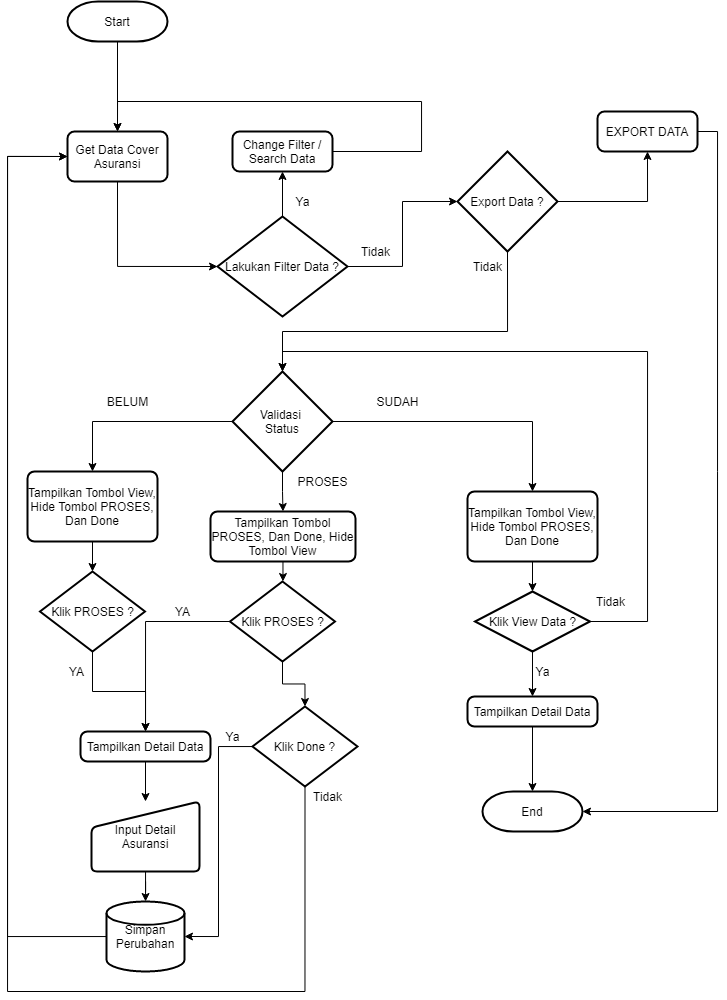

The diagram above was exported from draw.io. Its source (the exported page's mxGraphModel, read from the mxfile embedded in the PNG):
<mxGraphModel dx="1021" dy="612" grid="1" gridSize="10" guides="1" tooltips="1" connect="1" arrows="1" fold="1" page="1" pageScale="1" pageWidth="850" pageHeight="1100" math="0" shadow="0">
  <root>
    <mxCell id="0" />
    <mxCell id="1" parent="0" />
    <mxCell id="nfakY2GIssJ1wdCLR4zc-5" value="" style="edgeStyle=orthogonalEdgeStyle;rounded=0;orthogonalLoop=1;jettySize=auto;html=1;" edge="1" parent="1" source="nfakY2GIssJ1wdCLR4zc-1" target="nfakY2GIssJ1wdCLR4zc-3">
      <mxGeometry relative="1" as="geometry" />
    </mxCell>
    <mxCell id="nfakY2GIssJ1wdCLR4zc-1" value="Start" style="strokeWidth=2;html=1;shape=mxgraph.flowchart.terminator;whiteSpace=wrap;" vertex="1" parent="1">
      <mxGeometry x="100" y="60" width="100" height="40" as="geometry" />
    </mxCell>
    <mxCell id="nfakY2GIssJ1wdCLR4zc-2" value="End" style="strokeWidth=2;html=1;shape=mxgraph.flowchart.terminator;whiteSpace=wrap;" vertex="1" parent="1">
      <mxGeometry x="515" y="850" width="100" height="40" as="geometry" />
    </mxCell>
    <mxCell id="nfakY2GIssJ1wdCLR4zc-15" style="edgeStyle=orthogonalEdgeStyle;rounded=0;orthogonalLoop=1;jettySize=auto;html=1;exitX=0.5;exitY=1;exitDx=0;exitDy=0;entryX=0;entryY=0.5;entryDx=0;entryDy=0;entryPerimeter=0;" edge="1" parent="1" source="nfakY2GIssJ1wdCLR4zc-3" target="nfakY2GIssJ1wdCLR4zc-7">
      <mxGeometry relative="1" as="geometry" />
    </mxCell>
    <mxCell id="nfakY2GIssJ1wdCLR4zc-3" value="Get Data Cover Asuransi" style="rounded=1;whiteSpace=wrap;html=1;absoluteArcSize=1;arcSize=14;strokeWidth=2;" vertex="1" parent="1">
      <mxGeometry x="100" y="190" width="100" height="50" as="geometry" />
    </mxCell>
    <mxCell id="nfakY2GIssJ1wdCLR4zc-11" style="edgeStyle=orthogonalEdgeStyle;rounded=0;orthogonalLoop=1;jettySize=auto;html=1;exitX=0.5;exitY=0;exitDx=0;exitDy=0;exitPerimeter=0;entryX=0.5;entryY=1;entryDx=0;entryDy=0;" edge="1" parent="1" source="nfakY2GIssJ1wdCLR4zc-7" target="nfakY2GIssJ1wdCLR4zc-10">
      <mxGeometry relative="1" as="geometry" />
    </mxCell>
    <mxCell id="nfakY2GIssJ1wdCLR4zc-65" style="edgeStyle=orthogonalEdgeStyle;rounded=0;orthogonalLoop=1;jettySize=auto;html=1;exitX=1;exitY=0.5;exitDx=0;exitDy=0;exitPerimeter=0;entryX=0;entryY=0.5;entryDx=0;entryDy=0;entryPerimeter=0;" edge="1" parent="1" source="nfakY2GIssJ1wdCLR4zc-7" target="nfakY2GIssJ1wdCLR4zc-63">
      <mxGeometry relative="1" as="geometry" />
    </mxCell>
    <mxCell id="nfakY2GIssJ1wdCLR4zc-7" value="Lakukan Filter Data ?" style="strokeWidth=2;html=1;shape=mxgraph.flowchart.decision;whiteSpace=wrap;" vertex="1" parent="1">
      <mxGeometry x="250" y="275" width="130" height="100" as="geometry" />
    </mxCell>
    <mxCell id="nfakY2GIssJ1wdCLR4zc-12" style="edgeStyle=orthogonalEdgeStyle;rounded=0;orthogonalLoop=1;jettySize=auto;html=1;exitX=1;exitY=0.5;exitDx=0;exitDy=0;entryX=0.5;entryY=0;entryDx=0;entryDy=0;" edge="1" parent="1" source="nfakY2GIssJ1wdCLR4zc-10" target="nfakY2GIssJ1wdCLR4zc-3">
      <mxGeometry relative="1" as="geometry">
        <mxPoint x="284" y="160" as="targetPoint" />
        <mxPoint x="454" y="240" as="sourcePoint" />
        <Array as="points">
          <mxPoint x="454" y="210" />
          <mxPoint x="454" y="160" />
          <mxPoint x="150" y="160" />
        </Array>
      </mxGeometry>
    </mxCell>
    <mxCell id="nfakY2GIssJ1wdCLR4zc-10" value="Change Filter / Search Data" style="rounded=1;whiteSpace=wrap;html=1;absoluteArcSize=1;arcSize=14;strokeWidth=2;" vertex="1" parent="1">
      <mxGeometry x="265" y="190" width="100" height="40" as="geometry" />
    </mxCell>
    <mxCell id="nfakY2GIssJ1wdCLR4zc-14" value="Ya" style="text;html=1;align=center;verticalAlign=middle;resizable=0;points=[];autosize=1;strokeColor=none;" vertex="1" parent="1">
      <mxGeometry x="320" y="250" width="30" height="20" as="geometry" />
    </mxCell>
    <mxCell id="nfakY2GIssJ1wdCLR4zc-20" style="edgeStyle=orthogonalEdgeStyle;rounded=0;orthogonalLoop=1;jettySize=auto;html=1;exitX=1;exitY=0.5;exitDx=0;exitDy=0;exitPerimeter=0;entryX=0.5;entryY=0;entryDx=0;entryDy=0;" edge="1" parent="1" source="nfakY2GIssJ1wdCLR4zc-17" target="nfakY2GIssJ1wdCLR4zc-19">
      <mxGeometry relative="1" as="geometry" />
    </mxCell>
    <mxCell id="nfakY2GIssJ1wdCLR4zc-23" value="" style="edgeStyle=orthogonalEdgeStyle;rounded=0;orthogonalLoop=1;jettySize=auto;html=1;" edge="1" parent="1" source="nfakY2GIssJ1wdCLR4zc-17" target="nfakY2GIssJ1wdCLR4zc-22">
      <mxGeometry relative="1" as="geometry" />
    </mxCell>
    <mxCell id="nfakY2GIssJ1wdCLR4zc-26" style="edgeStyle=orthogonalEdgeStyle;rounded=0;orthogonalLoop=1;jettySize=auto;html=1;exitX=0;exitY=0.5;exitDx=0;exitDy=0;exitPerimeter=0;entryX=0.5;entryY=0;entryDx=0;entryDy=0;" edge="1" parent="1" source="nfakY2GIssJ1wdCLR4zc-17" target="nfakY2GIssJ1wdCLR4zc-25">
      <mxGeometry relative="1" as="geometry" />
    </mxCell>
    <mxCell id="nfakY2GIssJ1wdCLR4zc-17" value="Validasi&amp;nbsp;&lt;br&gt;Status" style="strokeWidth=2;html=1;shape=mxgraph.flowchart.decision;whiteSpace=wrap;" vertex="1" parent="1">
      <mxGeometry x="265" y="430" width="100" height="100" as="geometry" />
    </mxCell>
    <mxCell id="nfakY2GIssJ1wdCLR4zc-30" value="" style="edgeStyle=orthogonalEdgeStyle;rounded=0;orthogonalLoop=1;jettySize=auto;html=1;" edge="1" parent="1" source="nfakY2GIssJ1wdCLR4zc-19" target="nfakY2GIssJ1wdCLR4zc-28">
      <mxGeometry relative="1" as="geometry" />
    </mxCell>
    <mxCell id="nfakY2GIssJ1wdCLR4zc-19" value="Tampilkan Tombol View, Hide Tombol PROSES, Dan Done" style="rounded=1;whiteSpace=wrap;html=1;absoluteArcSize=1;arcSize=14;strokeWidth=2;" vertex="1" parent="1">
      <mxGeometry x="500" y="550" width="130" height="70" as="geometry" />
    </mxCell>
    <mxCell id="nfakY2GIssJ1wdCLR4zc-21" value="SUDAH" style="text;html=1;align=center;verticalAlign=middle;resizable=0;points=[];autosize=1;strokeColor=none;" vertex="1" parent="1">
      <mxGeometry x="400" y="450" width="60" height="20" as="geometry" />
    </mxCell>
    <mxCell id="nfakY2GIssJ1wdCLR4zc-48" value="" style="edgeStyle=orthogonalEdgeStyle;rounded=0;orthogonalLoop=1;jettySize=auto;html=1;" edge="1" parent="1" source="nfakY2GIssJ1wdCLR4zc-22" target="nfakY2GIssJ1wdCLR4zc-47">
      <mxGeometry relative="1" as="geometry" />
    </mxCell>
    <mxCell id="nfakY2GIssJ1wdCLR4zc-22" value="Tampilkan Tombol PROSES, Dan Done, Hide Tombol View" style="rounded=1;whiteSpace=wrap;html=1;absoluteArcSize=1;arcSize=14;strokeWidth=2;" vertex="1" parent="1">
      <mxGeometry x="243" y="570" width="145" height="50" as="geometry" />
    </mxCell>
    <mxCell id="nfakY2GIssJ1wdCLR4zc-24" value="PROSES" style="text;html=1;align=center;verticalAlign=middle;resizable=0;points=[];autosize=1;strokeColor=none;" vertex="1" parent="1">
      <mxGeometry x="320" y="530" width="70" height="20" as="geometry" />
    </mxCell>
    <mxCell id="nfakY2GIssJ1wdCLR4zc-41" value="" style="edgeStyle=orthogonalEdgeStyle;rounded=0;orthogonalLoop=1;jettySize=auto;html=1;" edge="1" parent="1" source="nfakY2GIssJ1wdCLR4zc-25" target="nfakY2GIssJ1wdCLR4zc-35">
      <mxGeometry relative="1" as="geometry" />
    </mxCell>
    <mxCell id="nfakY2GIssJ1wdCLR4zc-25" value="Tampilkan Tombol View, Hide Tombol PROSES, Dan Done" style="rounded=1;whiteSpace=wrap;html=1;absoluteArcSize=1;arcSize=14;strokeWidth=2;" vertex="1" parent="1">
      <mxGeometry x="60" y="530" width="130" height="70" as="geometry" />
    </mxCell>
    <mxCell id="nfakY2GIssJ1wdCLR4zc-27" value="BELUM" style="text;html=1;align=center;verticalAlign=middle;resizable=0;points=[];autosize=1;strokeColor=none;" vertex="1" parent="1">
      <mxGeometry x="130" y="450" width="60" height="20" as="geometry" />
    </mxCell>
    <mxCell id="nfakY2GIssJ1wdCLR4zc-31" style="edgeStyle=orthogonalEdgeStyle;rounded=0;orthogonalLoop=1;jettySize=auto;html=1;exitX=1;exitY=0.5;exitDx=0;exitDy=0;exitPerimeter=0;entryX=0.5;entryY=0;entryDx=0;entryDy=0;entryPerimeter=0;" edge="1" parent="1" source="nfakY2GIssJ1wdCLR4zc-28" target="nfakY2GIssJ1wdCLR4zc-17">
      <mxGeometry relative="1" as="geometry">
        <Array as="points">
          <mxPoint x="680" y="680" />
          <mxPoint x="680" y="410" />
          <mxPoint x="315" y="410" />
        </Array>
      </mxGeometry>
    </mxCell>
    <mxCell id="nfakY2GIssJ1wdCLR4zc-34" value="" style="edgeStyle=orthogonalEdgeStyle;rounded=0;orthogonalLoop=1;jettySize=auto;html=1;" edge="1" parent="1" source="nfakY2GIssJ1wdCLR4zc-28" target="nfakY2GIssJ1wdCLR4zc-33">
      <mxGeometry relative="1" as="geometry" />
    </mxCell>
    <mxCell id="nfakY2GIssJ1wdCLR4zc-28" value="Klik View Data ?" style="strokeWidth=2;html=1;shape=mxgraph.flowchart.decision;whiteSpace=wrap;" vertex="1" parent="1">
      <mxGeometry x="507.5" y="650" width="115" height="60" as="geometry" />
    </mxCell>
    <mxCell id="nfakY2GIssJ1wdCLR4zc-29" value="Tidak" style="text;html=1;align=center;verticalAlign=middle;resizable=0;points=[];autosize=1;strokeColor=none;" vertex="1" parent="1">
      <mxGeometry x="388" y="300" width="40" height="20" as="geometry" />
    </mxCell>
    <mxCell id="nfakY2GIssJ1wdCLR4zc-32" value="Tidak" style="text;html=1;align=center;verticalAlign=middle;resizable=0;points=[];autosize=1;strokeColor=none;" vertex="1" parent="1">
      <mxGeometry x="622.5" y="650" width="40" height="20" as="geometry" />
    </mxCell>
    <mxCell id="nfakY2GIssJ1wdCLR4zc-62" style="edgeStyle=orthogonalEdgeStyle;rounded=0;orthogonalLoop=1;jettySize=auto;html=1;exitX=0.5;exitY=1;exitDx=0;exitDy=0;entryX=0.5;entryY=0;entryDx=0;entryDy=0;entryPerimeter=0;" edge="1" parent="1" source="nfakY2GIssJ1wdCLR4zc-33" target="nfakY2GIssJ1wdCLR4zc-2">
      <mxGeometry relative="1" as="geometry" />
    </mxCell>
    <mxCell id="nfakY2GIssJ1wdCLR4zc-33" value="Tampilkan Detail Data" style="rounded=1;whiteSpace=wrap;html=1;absoluteArcSize=1;arcSize=14;strokeWidth=2;" vertex="1" parent="1">
      <mxGeometry x="500" y="755" width="130" height="30" as="geometry" />
    </mxCell>
    <mxCell id="nfakY2GIssJ1wdCLR4zc-44" value="" style="edgeStyle=orthogonalEdgeStyle;rounded=0;orthogonalLoop=1;jettySize=auto;html=1;" edge="1" parent="1" source="nfakY2GIssJ1wdCLR4zc-35" target="nfakY2GIssJ1wdCLR4zc-43">
      <mxGeometry relative="1" as="geometry" />
    </mxCell>
    <mxCell id="nfakY2GIssJ1wdCLR4zc-35" value="Klik PROSES ?" style="strokeWidth=2;html=1;shape=mxgraph.flowchart.decision;whiteSpace=wrap;" vertex="1" parent="1">
      <mxGeometry x="72.5" y="630" width="105" height="80" as="geometry" />
    </mxCell>
    <mxCell id="nfakY2GIssJ1wdCLR4zc-40" value="Ya" style="text;html=1;align=center;verticalAlign=middle;resizable=0;points=[];autosize=1;strokeColor=none;" vertex="1" parent="1">
      <mxGeometry x="560" y="720" width="30" height="20" as="geometry" />
    </mxCell>
    <mxCell id="nfakY2GIssJ1wdCLR4zc-53" value="" style="edgeStyle=orthogonalEdgeStyle;rounded=0;orthogonalLoop=1;jettySize=auto;html=1;" edge="1" parent="1" source="nfakY2GIssJ1wdCLR4zc-43" target="nfakY2GIssJ1wdCLR4zc-52">
      <mxGeometry relative="1" as="geometry" />
    </mxCell>
    <mxCell id="nfakY2GIssJ1wdCLR4zc-43" value="Tampilkan Detail Data" style="rounded=1;whiteSpace=wrap;html=1;absoluteArcSize=1;arcSize=14;strokeWidth=2;" vertex="1" parent="1">
      <mxGeometry x="113" y="790" width="130" height="30" as="geometry" />
    </mxCell>
    <mxCell id="nfakY2GIssJ1wdCLR4zc-58" style="edgeStyle=orthogonalEdgeStyle;rounded=0;orthogonalLoop=1;jettySize=auto;html=1;entryX=1;entryY=0.5;entryDx=0;entryDy=0;entryPerimeter=0;" edge="1" parent="1" source="nfakY2GIssJ1wdCLR4zc-45" target="nfakY2GIssJ1wdCLR4zc-55">
      <mxGeometry relative="1" as="geometry" />
    </mxCell>
    <mxCell id="nfakY2GIssJ1wdCLR4zc-59" style="edgeStyle=orthogonalEdgeStyle;rounded=0;orthogonalLoop=1;jettySize=auto;html=1;exitX=0.5;exitY=1;exitDx=0;exitDy=0;exitPerimeter=0;entryX=0;entryY=0.5;entryDx=0;entryDy=0;" edge="1" parent="1" source="nfakY2GIssJ1wdCLR4zc-45" target="nfakY2GIssJ1wdCLR4zc-3">
      <mxGeometry relative="1" as="geometry">
        <Array as="points">
          <mxPoint x="337" y="1050" />
          <mxPoint x="40" y="1050" />
          <mxPoint x="40" y="215" />
        </Array>
      </mxGeometry>
    </mxCell>
    <mxCell id="nfakY2GIssJ1wdCLR4zc-45" value="Klik Done ?" style="strokeWidth=2;html=1;shape=mxgraph.flowchart.decision;whiteSpace=wrap;" vertex="1" parent="1">
      <mxGeometry x="285" y="765" width="105" height="80" as="geometry" />
    </mxCell>
    <mxCell id="nfakY2GIssJ1wdCLR4zc-49" style="edgeStyle=orthogonalEdgeStyle;rounded=0;orthogonalLoop=1;jettySize=auto;html=1;exitX=0;exitY=0.5;exitDx=0;exitDy=0;exitPerimeter=0;entryX=0.5;entryY=0;entryDx=0;entryDy=0;" edge="1" parent="1" source="nfakY2GIssJ1wdCLR4zc-47" target="nfakY2GIssJ1wdCLR4zc-43">
      <mxGeometry relative="1" as="geometry" />
    </mxCell>
    <mxCell id="nfakY2GIssJ1wdCLR4zc-54" style="edgeStyle=orthogonalEdgeStyle;rounded=0;orthogonalLoop=1;jettySize=auto;html=1;entryX=0.5;entryY=0;entryDx=0;entryDy=0;entryPerimeter=0;" edge="1" parent="1" source="nfakY2GIssJ1wdCLR4zc-47" target="nfakY2GIssJ1wdCLR4zc-45">
      <mxGeometry relative="1" as="geometry" />
    </mxCell>
    <mxCell id="nfakY2GIssJ1wdCLR4zc-47" value="Klik PROSES ?" style="strokeWidth=2;html=1;shape=mxgraph.flowchart.decision;whiteSpace=wrap;" vertex="1" parent="1">
      <mxGeometry x="262.5" y="640" width="105" height="80" as="geometry" />
    </mxCell>
    <mxCell id="nfakY2GIssJ1wdCLR4zc-50" value="YA" style="text;html=1;align=center;verticalAlign=middle;resizable=0;points=[];autosize=1;strokeColor=none;" vertex="1" parent="1">
      <mxGeometry x="94" y="720" width="30" height="20" as="geometry" />
    </mxCell>
    <mxCell id="nfakY2GIssJ1wdCLR4zc-51" value="YA" style="text;html=1;align=center;verticalAlign=middle;resizable=0;points=[];autosize=1;strokeColor=none;" vertex="1" parent="1">
      <mxGeometry x="200" y="660" width="30" height="20" as="geometry" />
    </mxCell>
    <mxCell id="nfakY2GIssJ1wdCLR4zc-56" value="" style="edgeStyle=orthogonalEdgeStyle;rounded=0;orthogonalLoop=1;jettySize=auto;html=1;" edge="1" parent="1" source="nfakY2GIssJ1wdCLR4zc-52" target="nfakY2GIssJ1wdCLR4zc-55">
      <mxGeometry relative="1" as="geometry" />
    </mxCell>
    <mxCell id="nfakY2GIssJ1wdCLR4zc-52" value="Input Detail Asuransi" style="html=1;strokeWidth=2;shape=manualInput;whiteSpace=wrap;rounded=1;size=26;arcSize=11;" vertex="1" parent="1">
      <mxGeometry x="124" y="860" width="108" height="70" as="geometry" />
    </mxCell>
    <mxCell id="nfakY2GIssJ1wdCLR4zc-57" style="edgeStyle=orthogonalEdgeStyle;rounded=0;orthogonalLoop=1;jettySize=auto;html=1;entryX=0;entryY=0.5;entryDx=0;entryDy=0;" edge="1" parent="1" source="nfakY2GIssJ1wdCLR4zc-55" target="nfakY2GIssJ1wdCLR4zc-3">
      <mxGeometry relative="1" as="geometry">
        <Array as="points">
          <mxPoint x="40" y="995" />
          <mxPoint x="40" y="215" />
        </Array>
      </mxGeometry>
    </mxCell>
    <mxCell id="nfakY2GIssJ1wdCLR4zc-55" value="Simpan Perubahan" style="strokeWidth=2;html=1;shape=mxgraph.flowchart.database;whiteSpace=wrap;" vertex="1" parent="1">
      <mxGeometry x="139" y="960" width="78" height="70" as="geometry" />
    </mxCell>
    <mxCell id="nfakY2GIssJ1wdCLR4zc-60" value="Tidak" style="text;html=1;align=center;verticalAlign=middle;resizable=0;points=[];autosize=1;strokeColor=none;" vertex="1" parent="1">
      <mxGeometry x="340" y="845" width="40" height="20" as="geometry" />
    </mxCell>
    <mxCell id="nfakY2GIssJ1wdCLR4zc-61" value="Ya" style="text;html=1;align=center;verticalAlign=middle;resizable=0;points=[];autosize=1;strokeColor=none;" vertex="1" parent="1">
      <mxGeometry x="250" y="785" width="30" height="20" as="geometry" />
    </mxCell>
    <mxCell id="nfakY2GIssJ1wdCLR4zc-66" style="edgeStyle=orthogonalEdgeStyle;rounded=0;orthogonalLoop=1;jettySize=auto;html=1;exitX=0.5;exitY=1;exitDx=0;exitDy=0;exitPerimeter=0;" edge="1" parent="1" source="nfakY2GIssJ1wdCLR4zc-63" target="nfakY2GIssJ1wdCLR4zc-17">
      <mxGeometry relative="1" as="geometry">
        <Array as="points">
          <mxPoint x="540" y="390" />
          <mxPoint x="315" y="390" />
        </Array>
      </mxGeometry>
    </mxCell>
    <mxCell id="nfakY2GIssJ1wdCLR4zc-69" style="edgeStyle=orthogonalEdgeStyle;rounded=0;orthogonalLoop=1;jettySize=auto;html=1;exitX=1;exitY=0.5;exitDx=0;exitDy=0;exitPerimeter=0;entryX=0.5;entryY=1;entryDx=0;entryDy=0;" edge="1" parent="1" source="nfakY2GIssJ1wdCLR4zc-63" target="nfakY2GIssJ1wdCLR4zc-68">
      <mxGeometry relative="1" as="geometry" />
    </mxCell>
    <mxCell id="nfakY2GIssJ1wdCLR4zc-63" value="Export Data ?" style="strokeWidth=2;html=1;shape=mxgraph.flowchart.decision;whiteSpace=wrap;" vertex="1" parent="1">
      <mxGeometry x="490" y="210" width="100" height="100" as="geometry" />
    </mxCell>
    <mxCell id="nfakY2GIssJ1wdCLR4zc-67" value="Tidak" style="text;html=1;align=center;verticalAlign=middle;resizable=0;points=[];autosize=1;strokeColor=none;" vertex="1" parent="1">
      <mxGeometry x="500" y="315" width="40" height="20" as="geometry" />
    </mxCell>
    <mxCell id="nfakY2GIssJ1wdCLR4zc-70" style="edgeStyle=orthogonalEdgeStyle;rounded=0;orthogonalLoop=1;jettySize=auto;html=1;exitX=1;exitY=0.5;exitDx=0;exitDy=0;" edge="1" parent="1" source="nfakY2GIssJ1wdCLR4zc-68" target="nfakY2GIssJ1wdCLR4zc-2">
      <mxGeometry relative="1" as="geometry">
        <Array as="points">
          <mxPoint x="750" y="190" />
          <mxPoint x="750" y="870" />
        </Array>
      </mxGeometry>
    </mxCell>
    <mxCell id="nfakY2GIssJ1wdCLR4zc-68" value="EXPORT DATA" style="rounded=1;whiteSpace=wrap;html=1;absoluteArcSize=1;arcSize=14;strokeWidth=2;" vertex="1" parent="1">
      <mxGeometry x="630" y="170" width="100" height="40" as="geometry" />
    </mxCell>
  </root>
</mxGraphModel>